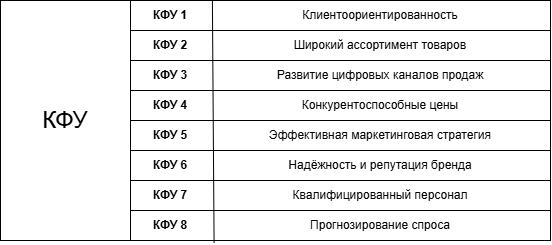

The diagram above was exported from draw.io. Its source (the exported page's mxGraphModel, read from the mxfile embedded in the PNG):
<mxGraphModel dx="1195" dy="622" grid="1" gridSize="10" guides="1" tooltips="1" connect="1" arrows="1" fold="1" page="1" pageScale="1" pageWidth="1169" pageHeight="1654" math="0" shadow="0">
  <root>
    <mxCell id="0" />
    <mxCell id="1" parent="0" />
    <mxCell id="fTBqHIQN10D1sURsRn2b-1" value="" style="rounded=0;whiteSpace=wrap;html=1;" vertex="1" parent="1">
      <mxGeometry x="290" y="190" width="550" height="240" as="geometry" />
    </mxCell>
    <mxCell id="fTBqHIQN10D1sURsRn2b-6" value="" style="rounded=0;whiteSpace=wrap;html=1;" vertex="1" parent="1">
      <mxGeometry x="420" y="190" width="420" height="30" as="geometry" />
    </mxCell>
    <mxCell id="fTBqHIQN10D1sURsRn2b-7" value="" style="rounded=0;whiteSpace=wrap;html=1;" vertex="1" parent="1">
      <mxGeometry x="420" y="220" width="420" height="30" as="geometry" />
    </mxCell>
    <mxCell id="fTBqHIQN10D1sURsRn2b-8" value="" style="rounded=0;whiteSpace=wrap;html=1;" vertex="1" parent="1">
      <mxGeometry x="420" y="250" width="420" height="30" as="geometry" />
    </mxCell>
    <mxCell id="fTBqHIQN10D1sURsRn2b-9" value="" style="rounded=0;whiteSpace=wrap;html=1;" vertex="1" parent="1">
      <mxGeometry x="420" y="280" width="420" height="30" as="geometry" />
    </mxCell>
    <mxCell id="fTBqHIQN10D1sURsRn2b-10" value="" style="rounded=0;whiteSpace=wrap;html=1;" vertex="1" parent="1">
      <mxGeometry x="420" y="310" width="420" height="30" as="geometry" />
    </mxCell>
    <mxCell id="fTBqHIQN10D1sURsRn2b-11" value="" style="rounded=0;whiteSpace=wrap;html=1;" vertex="1" parent="1">
      <mxGeometry x="420" y="340" width="420" height="30" as="geometry" />
    </mxCell>
    <mxCell id="fTBqHIQN10D1sURsRn2b-12" value="" style="rounded=0;whiteSpace=wrap;html=1;" vertex="1" parent="1">
      <mxGeometry x="420" y="370" width="420" height="30" as="geometry" />
    </mxCell>
    <mxCell id="fTBqHIQN10D1sURsRn2b-13" value="" style="rounded=0;whiteSpace=wrap;html=1;" vertex="1" parent="1">
      <mxGeometry x="420" y="400" width="420" height="30" as="geometry" />
    </mxCell>
    <mxCell id="fTBqHIQN10D1sURsRn2b-14" value="" style="endArrow=none;html=1;rounded=0;entryX=0.195;entryY=0.02;entryDx=0;entryDy=0;entryPerimeter=0;exitX=0.199;exitY=1.074;exitDx=0;exitDy=0;exitPerimeter=0;" edge="1" parent="1" source="fTBqHIQN10D1sURsRn2b-13" target="fTBqHIQN10D1sURsRn2b-6">
      <mxGeometry width="50" height="50" relative="1" as="geometry">
        <mxPoint x="540" y="390" as="sourcePoint" />
        <mxPoint x="590" y="340" as="targetPoint" />
      </mxGeometry>
    </mxCell>
    <mxCell id="fTBqHIQN10D1sURsRn2b-15" value="КФУ 1" style="text;html=1;align=center;verticalAlign=middle;whiteSpace=wrap;rounded=0;fontStyle=1" vertex="1" parent="1">
      <mxGeometry x="430" y="190" width="60" height="30" as="geometry" />
    </mxCell>
    <mxCell id="fTBqHIQN10D1sURsRn2b-16" value="Клиентоориентированность" style="text;html=1;align=center;verticalAlign=middle;whiteSpace=wrap;rounded=0;" vertex="1" parent="1">
      <mxGeometry x="500" y="190" width="340" height="30" as="geometry" />
    </mxCell>
    <mxCell id="fTBqHIQN10D1sURsRn2b-17" value="КФУ 2" style="text;html=1;align=center;verticalAlign=middle;whiteSpace=wrap;rounded=0;fontStyle=1" vertex="1" parent="1">
      <mxGeometry x="430" y="220" width="60" height="30" as="geometry" />
    </mxCell>
    <mxCell id="fTBqHIQN10D1sURsRn2b-18" value="Широкий ассортимент товаров" style="text;html=1;align=center;verticalAlign=middle;whiteSpace=wrap;rounded=0;" vertex="1" parent="1">
      <mxGeometry x="500" y="220" width="340" height="30" as="geometry" />
    </mxCell>
    <mxCell id="fTBqHIQN10D1sURsRn2b-19" value="Развитие цифровых каналов продаж" style="text;html=1;align=center;verticalAlign=middle;whiteSpace=wrap;rounded=0;" vertex="1" parent="1">
      <mxGeometry x="500" y="250" width="340" height="30" as="geometry" />
    </mxCell>
    <mxCell id="fTBqHIQN10D1sURsRn2b-20" value="Конкурентоспособные цены" style="text;html=1;align=center;verticalAlign=middle;whiteSpace=wrap;rounded=0;" vertex="1" parent="1">
      <mxGeometry x="500" y="280" width="340" height="30" as="geometry" />
    </mxCell>
    <mxCell id="fTBqHIQN10D1sURsRn2b-21" value="Эффективная маркетинговая стратегия" style="text;html=1;align=center;verticalAlign=middle;whiteSpace=wrap;rounded=0;" vertex="1" parent="1">
      <mxGeometry x="500" y="310" width="340" height="30" as="geometry" />
    </mxCell>
    <mxCell id="fTBqHIQN10D1sURsRn2b-22" value="Надёжность и репутация бренда" style="text;html=1;align=center;verticalAlign=middle;whiteSpace=wrap;rounded=0;" vertex="1" parent="1">
      <mxGeometry x="500" y="340" width="340" height="30" as="geometry" />
    </mxCell>
    <mxCell id="fTBqHIQN10D1sURsRn2b-23" value="Квалифицированный персонал" style="text;html=1;align=center;verticalAlign=middle;whiteSpace=wrap;rounded=0;" vertex="1" parent="1">
      <mxGeometry x="500" y="370" width="340" height="30" as="geometry" />
    </mxCell>
    <mxCell id="fTBqHIQN10D1sURsRn2b-24" value="Прогнозирование спроса" style="text;html=1;align=center;verticalAlign=middle;whiteSpace=wrap;rounded=0;" vertex="1" parent="1">
      <mxGeometry x="500" y="400" width="340" height="30" as="geometry" />
    </mxCell>
    <mxCell id="fTBqHIQN10D1sURsRn2b-25" value="КФУ 3" style="text;html=1;align=center;verticalAlign=middle;whiteSpace=wrap;rounded=0;fontStyle=1" vertex="1" parent="1">
      <mxGeometry x="430" y="250" width="60" height="30" as="geometry" />
    </mxCell>
    <mxCell id="fTBqHIQN10D1sURsRn2b-26" value="КФУ 4" style="text;html=1;align=center;verticalAlign=middle;whiteSpace=wrap;rounded=0;fontStyle=1" vertex="1" parent="1">
      <mxGeometry x="430" y="280" width="60" height="30" as="geometry" />
    </mxCell>
    <mxCell id="fTBqHIQN10D1sURsRn2b-27" value="КФУ 5" style="text;html=1;align=center;verticalAlign=middle;whiteSpace=wrap;rounded=0;fontStyle=1" vertex="1" parent="1">
      <mxGeometry x="430" y="310" width="60" height="30" as="geometry" />
    </mxCell>
    <mxCell id="fTBqHIQN10D1sURsRn2b-28" value="КФУ 6" style="text;html=1;align=center;verticalAlign=middle;whiteSpace=wrap;rounded=0;fontStyle=1" vertex="1" parent="1">
      <mxGeometry x="430" y="340" width="60" height="30" as="geometry" />
    </mxCell>
    <mxCell id="fTBqHIQN10D1sURsRn2b-29" value="КФУ 7" style="text;html=1;align=center;verticalAlign=middle;whiteSpace=wrap;rounded=0;fontStyle=1" vertex="1" parent="1">
      <mxGeometry x="430" y="370" width="60" height="30" as="geometry" />
    </mxCell>
    <mxCell id="fTBqHIQN10D1sURsRn2b-30" value="КФУ 8" style="text;html=1;align=center;verticalAlign=middle;whiteSpace=wrap;rounded=0;fontStyle=1" vertex="1" parent="1">
      <mxGeometry x="430" y="400" width="60" height="30" as="geometry" />
    </mxCell>
    <mxCell id="fTBqHIQN10D1sURsRn2b-31" value="&lt;font style=&quot;font-size: 24px;&quot;&gt;КФУ&lt;/font&gt;" style="text;html=1;align=center;verticalAlign=middle;whiteSpace=wrap;rounded=0;" vertex="1" parent="1">
      <mxGeometry x="290" y="190" width="130" height="240" as="geometry" />
    </mxCell>
  </root>
</mxGraphModel>